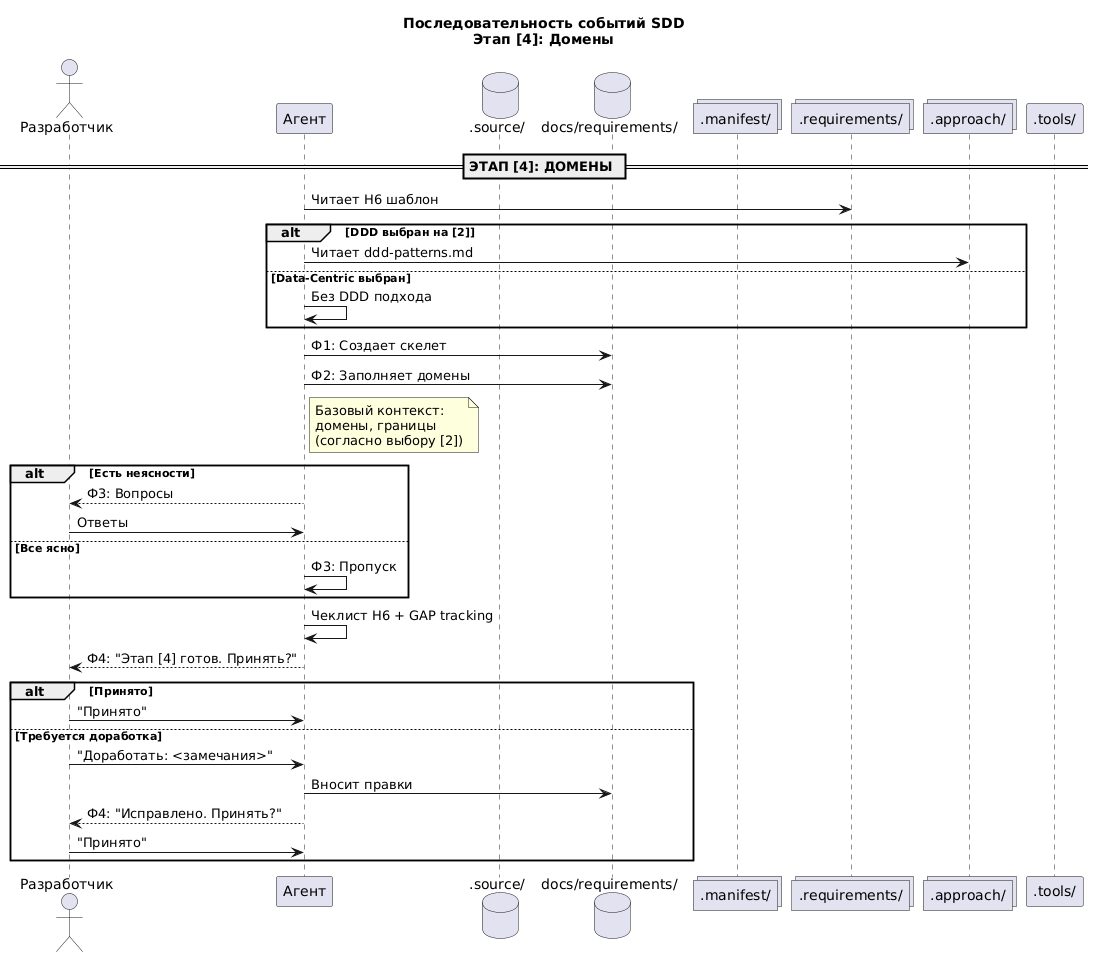

The diagram above was rendered by PlantUML. Its source (embedded in the PNG):
@startuml SDD-Sequence-06-Stage4
    title Последовательность событий SDD\nЭтап [4]: Домены

    actor "Разработчик" as Dev
    participant "Агент" as Agent
    database ".source/" as Source
    database "docs/requirements/" as Docs
    collections ".manifest/" as Manifest
    collections ".requirements/" as Templates
    collections ".approach/" as Approach
    participant ".tools/" as Tools

    == ЭТАП [4]: ДОМЕНЫ ==

    Agent -> Templates: Читает H6 шаблон
    alt DDD выбран на [2]
        Agent -> Approach: Читает ddd-patterns.md
    else Data-Centric выбран
        Agent -> Agent: Без DDD подхода
    end
    Agent -> Docs: Ф1: Создает скелет
    Agent -> Docs: Ф2: Заполняет домены
    note right of Agent: Базовый контекст:\nдомены, границы\n(согласно выбору [2])
    alt Есть неясности
        Agent --> Dev: Ф3: Вопросы
        Dev -> Agent: Ответы
    else Все ясно
        Agent -> Agent: Ф3: Пропуск
    end
    Agent -> Agent: Чеклист H6 + GAP tracking
    Agent --> Dev: Ф4: "Этап [4] готов. Принять?"
    alt Принято
        Dev -> Agent: "Принято"
    else Требуется доработка
        Dev -> Agent: "Доработать: <замечания>"
        Agent -> Docs: Вносит правки
        Agent --> Dev: Ф4: "Исправлено. Принять?"
        Dev -> Agent: "Принято"
    end

    /'========================================='/
    /'  ЭТАП [5]: СЦЕНАРИИ                     '/
    /'========================================='/


@enduml